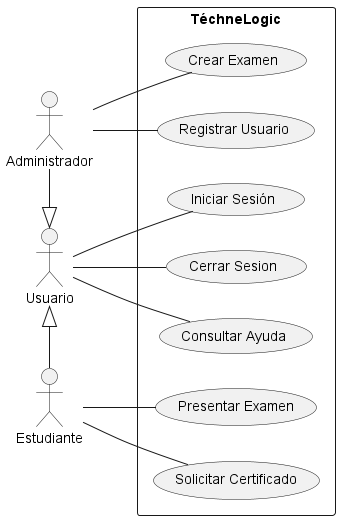

The diagram above was rendered by PlantUML. Its source (embedded in the PNG):
@startuml 
left to right direction

actor "Administrador" as Admin
actor "Estudiante" as Student
actor "Usuario" as User

rectangle TéchneLogic {
usecase "Crear Examen" as CreateT
usecase "Registrar Usuario" as Register
usecase "Iniciar Sesión" as Login
usecase "Cerrar Sesion" as Logout
usecase "Consultar Ayuda" as Help
usecase "Presentar Examen" as Test
usecase "Solicitar Certificado" as Certify
}

User <|-l- Admin
User <|-r- Student

Admin -- CreateT

Admin -- Register

User -- Login
User -- Logout

User -- Help

Student -- Test

Student -- Certify

@enduml